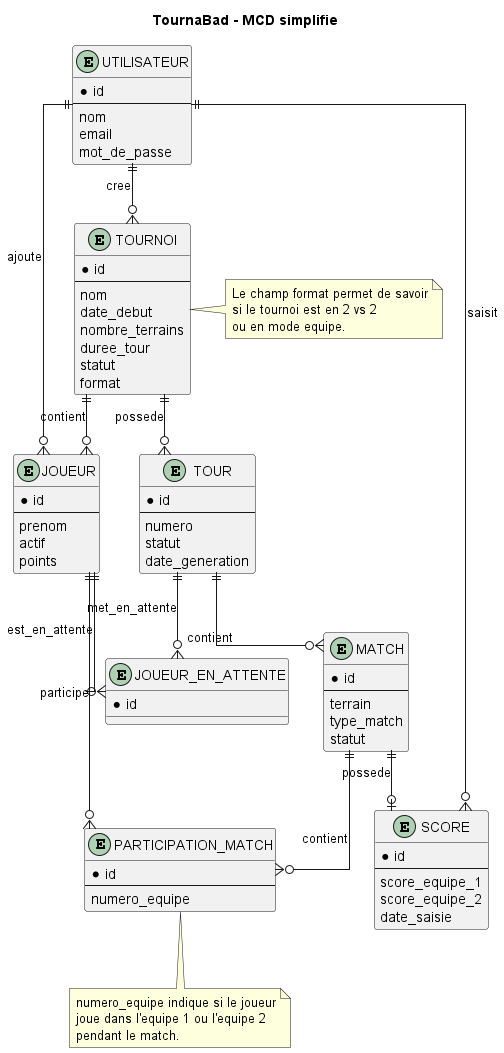

The diagram above was rendered by PlantUML. Its source (embedded in the PNG):
@startuml
title TournaBad - MCD simplifie

skinparam shadowing false
skinparam linetype ortho

entity "UTILISATEUR" as Utilisateur {
  *id
  --
  nom
  email
  mot_de_passe
}

entity "TOURNOI" as Tournoi {
  *id
  --
  nom
  date_debut
  nombre_terrains
  duree_tour
  statut
  format
}

entity "JOUEUR" as Joueur {
  *id
  --
  prenom
  actif
  points
}

entity "TOUR" as Tour {
  *id
  --
  numero
  statut
  date_generation
}

entity "MATCH" as Match {
  *id
  --
  terrain
  type_match
  statut
}

entity "SCORE" as Score {
  *id
  --
  score_equipe_1
  score_equipe_2
  date_saisie
}

entity "PARTICIPATION_MATCH" as ParticipationMatch {
  *id
  --
  numero_equipe
}

entity "JOUEUR_EN_ATTENTE" as JoueurEnAttente {
  *id
}

Utilisateur ||--o{ Tournoi : cree
Utilisateur ||--o{ Joueur : ajoute
Utilisateur ||--o{ Score : saisit

Tournoi ||--o{ Joueur : contient
Tournoi ||--o{ Tour : possede

Tour ||--o{ Match : contient
Tour ||--o{ JoueurEnAttente : met_en_attente

Joueur ||--o{ JoueurEnAttente : est_en_attente

Match ||--o{ ParticipationMatch : contient
Joueur ||--o{ ParticipationMatch : participe

Match ||--o| Score : possede

note right of Tournoi
  Le champ format permet de savoir
  si le tournoi est en 2 vs 2
  ou en mode equipe.
end note

note bottom of ParticipationMatch
  numero_equipe indique si le joueur
  joue dans l'equipe 1 ou l'equipe 2
  pendant le match.
end note

@enduml